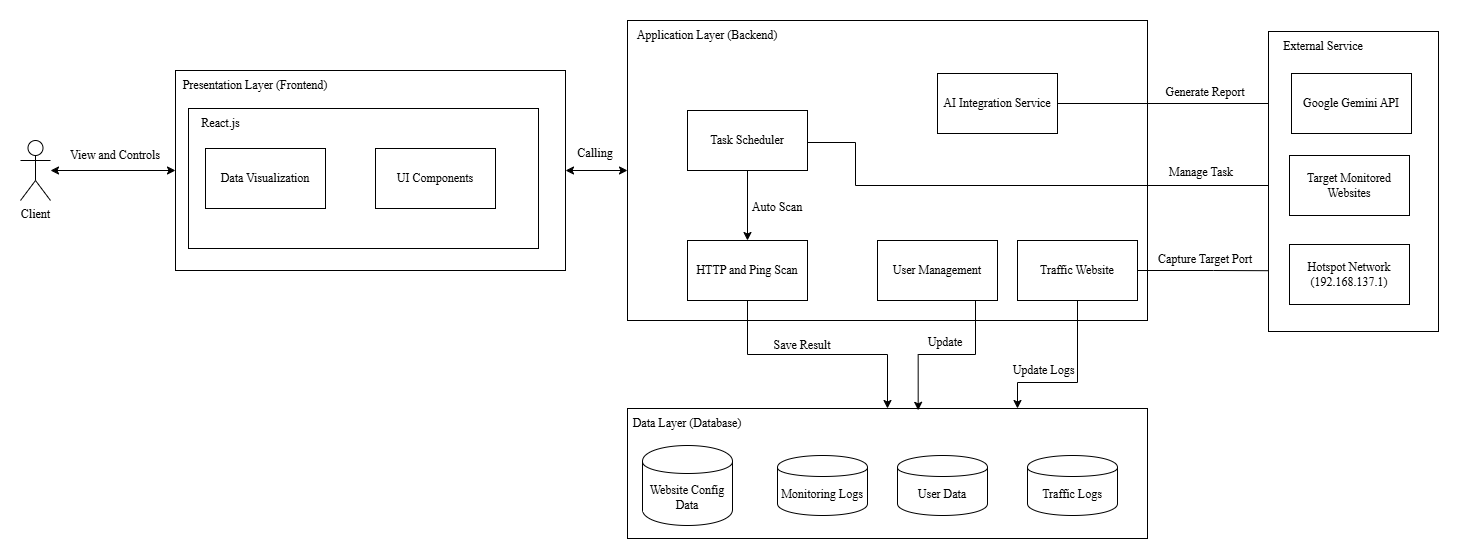

The diagram above was exported from draw.io. Its source (the exported page's mxGraphModel, read from the mxfile embedded in the PNG):
<mxGraphModel dx="1723" dy="2212" grid="1" gridSize="10" guides="1" tooltips="1" connect="1" arrows="1" fold="1" page="1" pageScale="1" pageWidth="827" pageHeight="1169" math="0" shadow="0">
  <root>
    <mxCell id="0" />
    <mxCell id="1" parent="0" />
    <mxCell id="7TagyG2xk9aWggB4OiiX-2" connectable="0" parent="1" style="group" value="" vertex="1">
      <mxGeometry height="210" width="520" x="170" y="-2" as="geometry" />
    </mxCell>
    <mxCell id="k-O7jt0YBrNzfWyHggZO-1" parent="7TagyG2xk9aWggB4OiiX-2" style="rounded=0;whiteSpace=wrap;html=1;fontFamily=Helvetica;fontSize=11;fontColor=default;labelBackgroundColor=default;" value="" vertex="1">
      <mxGeometry height="200" width="390" as="geometry" />
    </mxCell>
    <mxCell id="k-O7jt0YBrNzfWyHggZO-6" parent="7TagyG2xk9aWggB4OiiX-2" style="text;html=1;whiteSpace=wrap;strokeColor=none;fillColor=none;align=center;verticalAlign=middle;rounded=0;fontFamily=Times New Roman;fontSize=12;fontColor=default;labelBackgroundColor=default;" value="Presentation Layer (Frontend)" vertex="1">
      <mxGeometry height="30" width="160" as="geometry" />
    </mxCell>
    <mxCell id="maskI1GlpzTn2Pz2vdWi-14" connectable="0" parent="7TagyG2xk9aWggB4OiiX-2" style="group" value="" vertex="1">
      <mxGeometry height="140" width="460" x="13" y="38" as="geometry" />
    </mxCell>
    <mxCell id="maskI1GlpzTn2Pz2vdWi-11" parent="maskI1GlpzTn2Pz2vdWi-14" style="rounded=0;whiteSpace=wrap;html=1;fontFamily=Helvetica;fontSize=11;fontColor=default;labelBackgroundColor=default;" value="" vertex="1">
      <mxGeometry height="140" width="350" as="geometry" />
    </mxCell>
    <mxCell id="maskI1GlpzTn2Pz2vdWi-13" parent="maskI1GlpzTn2Pz2vdWi-14" style="text;html=1;whiteSpace=wrap;strokeColor=none;fillColor=none;align=center;verticalAlign=middle;rounded=0;fontFamily=Times New Roman;fontSize=12;fontColor=default;labelBackgroundColor=default;" value="React.js" vertex="1">
      <mxGeometry height="30" width="65" as="geometry" />
    </mxCell>
    <mxCell id="maskI1GlpzTn2Pz2vdWi-8" parent="maskI1GlpzTn2Pz2vdWi-14" style="rounded=0;whiteSpace=wrap;html=1;fontFamily=Times New Roman;fontSize=12;fontColor=default;labelBackgroundColor=default;" value="Data Visualization" vertex="1">
      <mxGeometry height="60" width="120" x="17" y="40" as="geometry" />
    </mxCell>
    <mxCell id="maskI1GlpzTn2Pz2vdWi-9" parent="maskI1GlpzTn2Pz2vdWi-14" style="rounded=0;whiteSpace=wrap;html=1;fontFamily=Helvetica;fontSize=11;fontColor=default;labelBackgroundColor=default;" value="&lt;font face=&quot;Times New Roman&quot; style=&quot;font-size: 12px;&quot;&gt;UI Components&lt;/font&gt;" vertex="1">
      <mxGeometry height="60" width="120" x="187" y="40" as="geometry" />
    </mxCell>
    <mxCell id="EhVhzsEswMnYHwqdxRdJ-4" parent="maskI1GlpzTn2Pz2vdWi-14" style="text;html=1;whiteSpace=wrap;strokeColor=none;fillColor=none;align=center;verticalAlign=middle;rounded=0;fontFamily=Helvetica;fontSize=11;fontColor=default;labelBackgroundColor=default;" value="&lt;font face=&quot;Times New Roman&quot; style=&quot;font-size: 12px;&quot;&gt;Calling&lt;/font&gt;" vertex="1">
      <mxGeometry height="30" width="60" x="377" y="30" as="geometry" />
    </mxCell>
    <mxCell id="7TagyG2xk9aWggB4OiiX-3" connectable="0" parent="1" style="group" value="" vertex="1">
      <mxGeometry height="300" width="520" x="622" y="-52" as="geometry" />
    </mxCell>
    <mxCell id="k-O7jt0YBrNzfWyHggZO-5" parent="7TagyG2xk9aWggB4OiiX-3" style="rounded=0;whiteSpace=wrap;html=1;fontFamily=Helvetica;fontSize=11;fontColor=default;labelBackgroundColor=default;" value="" vertex="1">
      <mxGeometry height="300" width="520" as="geometry" />
    </mxCell>
    <mxCell id="7TagyG2xk9aWggB4OiiX-1" parent="7TagyG2xk9aWggB4OiiX-3" style="text;html=1;whiteSpace=wrap;strokeColor=none;fillColor=none;align=center;verticalAlign=middle;rounded=0;fontFamily=Times New Roman;fontSize=12;fontColor=default;labelBackgroundColor=default;" value="Application Layer (Backend)" vertex="1">
      <mxGeometry height="30" width="160" as="geometry" />
    </mxCell>
    <mxCell id="maskI1GlpzTn2Pz2vdWi-29" parent="7TagyG2xk9aWggB4OiiX-3" style="rounded=0;whiteSpace=wrap;html=1;fontFamily=Times New Roman;fontSize=12;fontColor=default;labelBackgroundColor=default;" value="Traffic Website" vertex="1">
      <mxGeometry height="60" width="120" x="390" y="220" as="geometry" />
    </mxCell>
    <mxCell id="maskI1GlpzTn2Pz2vdWi-26" parent="7TagyG2xk9aWggB4OiiX-3" style="rounded=0;whiteSpace=wrap;html=1;fontFamily=Times New Roman;fontSize=12;fontColor=default;labelBackgroundColor=default;" value="User Management" vertex="1">
      <mxGeometry height="60" width="120" x="250" y="220" as="geometry" />
    </mxCell>
    <mxCell id="maskI1GlpzTn2Pz2vdWi-28" parent="7TagyG2xk9aWggB4OiiX-3" style="rounded=0;whiteSpace=wrap;html=1;fontFamily=Times New Roman;fontSize=12;fontColor=default;labelBackgroundColor=default;" value="AI Integration Service" vertex="1">
      <mxGeometry height="60" width="120" x="310" y="53" as="geometry" />
    </mxCell>
    <mxCell id="YJfdblVpeCCUVSgJGsSG-7" edge="1" parent="7TagyG2xk9aWggB4OiiX-3" source="maskI1GlpzTn2Pz2vdWi-27" style="edgeStyle=none;shape=connector;rounded=0;orthogonalLoop=1;jettySize=auto;html=1;entryX=0.5;entryY=0;entryDx=0;entryDy=0;strokeColor=default;align=center;verticalAlign=middle;fontFamily=Helvetica;fontSize=11;fontColor=default;labelBackgroundColor=default;endArrow=classic;endFill=1;" target="maskI1GlpzTn2Pz2vdWi-30">
      <mxGeometry relative="1" as="geometry" />
    </mxCell>
    <mxCell id="maskI1GlpzTn2Pz2vdWi-27" parent="7TagyG2xk9aWggB4OiiX-3" style="rounded=0;whiteSpace=wrap;html=1;fontFamily=Times New Roman;fontSize=12;fontColor=default;labelBackgroundColor=default;" value="Task Scheduler" vertex="1">
      <mxGeometry height="60" width="120" x="60" y="90" as="geometry" />
    </mxCell>
    <mxCell id="maskI1GlpzTn2Pz2vdWi-30" parent="7TagyG2xk9aWggB4OiiX-3" style="rounded=0;whiteSpace=wrap;html=1;fontFamily=Times New Roman;fontSize=12;fontColor=default;labelBackgroundColor=default;" value="HTTP and Ping Scan" vertex="1">
      <mxGeometry height="60" width="120" x="60" y="220" as="geometry" />
    </mxCell>
    <mxCell id="EhVhzsEswMnYHwqdxRdJ-5" parent="7TagyG2xk9aWggB4OiiX-3" style="text;html=1;whiteSpace=wrap;strokeColor=none;fillColor=none;align=center;verticalAlign=middle;rounded=0;fontFamily=Helvetica;fontSize=11;fontColor=default;labelBackgroundColor=default;" value="&lt;font face=&quot;Times New Roman&quot; style=&quot;font-size: 12px;&quot;&gt;Auto Scan&lt;/font&gt;" vertex="1">
      <mxGeometry height="30" width="60" x="120" y="172" as="geometry" />
    </mxCell>
    <mxCell id="maskI1GlpzTn2Pz2vdWi-21" edge="1" parent="1" source="maskI1GlpzTn2Pz2vdWi-6" style="edgeStyle=none;shape=connector;rounded=0;orthogonalLoop=1;jettySize=auto;html=1;entryX=0;entryY=0.5;entryDx=0;entryDy=0;strokeColor=default;align=center;verticalAlign=middle;fontFamily=Helvetica;fontSize=11;fontColor=default;labelBackgroundColor=default;endArrow=classic;endFill=1;startArrow=classic;startFill=1;" target="k-O7jt0YBrNzfWyHggZO-1">
      <mxGeometry relative="1" as="geometry" />
    </mxCell>
    <mxCell id="maskI1GlpzTn2Pz2vdWi-6" parent="1" style="shape=umlActor;verticalLabelPosition=bottom;verticalAlign=top;html=1;outlineConnect=0;fontFamily=Times New Roman;fontSize=12;fontColor=default;labelBackgroundColor=default;" value="Client" vertex="1">
      <mxGeometry height="60" width="30" x="15" y="68" as="geometry" />
    </mxCell>
    <mxCell id="YJfdblVpeCCUVSgJGsSG-2" connectable="0" parent="1" style="group" value="" vertex="1">
      <mxGeometry height="130" width="520" x="622" y="336" as="geometry" />
    </mxCell>
    <mxCell id="maskI1GlpzTn2Pz2vdWi-4" parent="YJfdblVpeCCUVSgJGsSG-2" style="rounded=0;whiteSpace=wrap;html=1;fontFamily=Helvetica;fontSize=11;fontColor=default;labelBackgroundColor=default;container=0;" value="" vertex="1">
      <mxGeometry height="130" width="520" as="geometry" />
    </mxCell>
    <mxCell id="maskI1GlpzTn2Pz2vdWi-5" parent="YJfdblVpeCCUVSgJGsSG-2" style="text;html=1;whiteSpace=wrap;strokeColor=none;fillColor=none;align=center;verticalAlign=middle;rounded=0;fontFamily=Times New Roman;fontSize=12;fontColor=default;labelBackgroundColor=default;container=0;" value="Data Layer (Database)" vertex="1">
      <mxGeometry height="30" width="120" as="geometry" />
    </mxCell>
    <mxCell id="maskI1GlpzTn2Pz2vdWi-18" parent="YJfdblVpeCCUVSgJGsSG-2" style="shape=cylinder;whiteSpace=wrap;html=1;boundedLbl=1;backgroundOutline=1;fontFamily=Times New Roman;fontSize=12;fontColor=default;labelBackgroundColor=default;container=0;" value="Website Config Data" vertex="1">
      <mxGeometry height="80" width="90" x="15" y="37" as="geometry" />
    </mxCell>
    <mxCell id="maskI1GlpzTn2Pz2vdWi-15" parent="YJfdblVpeCCUVSgJGsSG-2" style="shape=cylinder;whiteSpace=wrap;html=1;boundedLbl=1;backgroundOutline=1;fontFamily=Times New Roman;fontSize=12;fontColor=default;labelBackgroundColor=default;container=0;" value="Monitoring Logs" vertex="1">
      <mxGeometry height="60" width="90" x="150" y="47" as="geometry" />
    </mxCell>
    <mxCell id="maskI1GlpzTn2Pz2vdWi-17" parent="YJfdblVpeCCUVSgJGsSG-2" style="shape=cylinder;whiteSpace=wrap;html=1;boundedLbl=1;backgroundOutline=1;fontFamily=Times New Roman;fontSize=12;fontColor=default;labelBackgroundColor=default;container=0;" value="User Data" vertex="1">
      <mxGeometry height="60" width="90" x="270" y="47" as="geometry" />
    </mxCell>
    <mxCell id="maskI1GlpzTn2Pz2vdWi-16" parent="YJfdblVpeCCUVSgJGsSG-2" style="shape=cylinder;whiteSpace=wrap;html=1;boundedLbl=1;backgroundOutline=1;fontFamily=Times New Roman;fontSize=12;fontColor=default;labelBackgroundColor=default;container=0;" value="Traffic Logs" vertex="1">
      <mxGeometry height="60" width="90" x="400" y="47" as="geometry" />
    </mxCell>
    <mxCell id="YJfdblVpeCCUVSgJGsSG-3" edge="1" parent="1" source="k-O7jt0YBrNzfWyHggZO-1" style="edgeStyle=orthogonalEdgeStyle;shape=connector;rounded=0;orthogonalLoop=1;jettySize=auto;html=1;exitX=1;exitY=0.5;exitDx=0;exitDy=0;entryX=0;entryY=0.5;entryDx=0;entryDy=0;strokeColor=default;align=center;verticalAlign=middle;fontFamily=Helvetica;fontSize=11;fontColor=default;labelBackgroundColor=default;endArrow=classic;endFill=1;startArrow=classic;startFill=1;" target="k-O7jt0YBrNzfWyHggZO-5">
      <mxGeometry relative="1" as="geometry" />
    </mxCell>
    <mxCell id="YJfdblVpeCCUVSgJGsSG-5" edge="1" parent="1" source="maskI1GlpzTn2Pz2vdWi-28" style="edgeStyle=none;shape=connector;rounded=0;orthogonalLoop=1;jettySize=auto;html=1;entryX=0;entryY=0.5;entryDx=0;entryDy=0;strokeColor=default;align=center;verticalAlign=middle;fontFamily=Helvetica;fontSize=11;fontColor=default;labelBackgroundColor=default;endArrow=classic;endFill=1;startArrow=none;startFill=0;" target="maskI1GlpzTn2Pz2vdWi-10">
      <mxGeometry relative="1" as="geometry" />
    </mxCell>
    <mxCell id="YJfdblVpeCCUVSgJGsSG-8" edge="1" parent="1" source="maskI1GlpzTn2Pz2vdWi-30" style="edgeStyle=orthogonalEdgeStyle;shape=connector;rounded=0;orthogonalLoop=1;jettySize=auto;html=1;entryX=0.5;entryY=0;entryDx=0;entryDy=0;strokeColor=default;align=center;verticalAlign=middle;fontFamily=Helvetica;fontSize=11;fontColor=default;labelBackgroundColor=default;endArrow=classic;endFill=1;" target="maskI1GlpzTn2Pz2vdWi-4">
      <mxGeometry relative="1" as="geometry" />
    </mxCell>
    <mxCell id="EhVhzsEswMnYHwqdxRdJ-1" edge="1" parent="1" source="maskI1GlpzTn2Pz2vdWi-26" style="edgeStyle=orthogonalEdgeStyle;shape=connector;rounded=0;orthogonalLoop=1;jettySize=auto;html=1;entryX=0.559;entryY=0.014;entryDx=0;entryDy=0;entryPerimeter=0;strokeColor=default;align=center;verticalAlign=middle;fontFamily=Helvetica;fontSize=11;fontColor=default;labelBackgroundColor=default;endArrow=classic;endFill=1;" target="maskI1GlpzTn2Pz2vdWi-4">
      <mxGeometry relative="1" as="geometry">
        <Array as="points">
          <mxPoint x="970" y="282" />
          <mxPoint x="913" y="282" />
        </Array>
      </mxGeometry>
    </mxCell>
    <mxCell id="EhVhzsEswMnYHwqdxRdJ-2" edge="1" parent="1" source="maskI1GlpzTn2Pz2vdWi-29" style="edgeStyle=orthogonalEdgeStyle;shape=connector;rounded=0;orthogonalLoop=1;jettySize=auto;html=1;entryX=0.75;entryY=0;entryDx=0;entryDy=0;strokeColor=default;align=center;verticalAlign=middle;fontFamily=Helvetica;fontSize=11;fontColor=default;labelBackgroundColor=default;endArrow=classic;endFill=1;" target="maskI1GlpzTn2Pz2vdWi-4">
      <mxGeometry relative="1" as="geometry">
        <Array as="points">
          <mxPoint x="1072" y="310" />
          <mxPoint x="1012" y="310" />
        </Array>
      </mxGeometry>
    </mxCell>
    <mxCell id="EhVhzsEswMnYHwqdxRdJ-3" parent="1" style="text;html=1;whiteSpace=wrap;strokeColor=none;fillColor=none;align=center;verticalAlign=middle;rounded=0;fontFamily=Times New Roman;fontSize=12;fontColor=default;labelBackgroundColor=default;" value="View and Controls" vertex="1">
      <mxGeometry height="30" width="100" x="60" y="68" as="geometry" />
    </mxCell>
    <mxCell id="EhVhzsEswMnYHwqdxRdJ-6" parent="1" style="text;html=1;whiteSpace=wrap;strokeColor=none;fillColor=none;align=center;verticalAlign=middle;rounded=0;fontFamily=Helvetica;fontSize=11;fontColor=default;labelBackgroundColor=default;" value="&lt;font face=&quot;Times New Roman&quot; style=&quot;font-size: 12px;&quot;&gt;Save Result&lt;/font&gt;" vertex="1">
      <mxGeometry height="30" width="60" x="767" y="258" as="geometry" />
    </mxCell>
    <mxCell id="EhVhzsEswMnYHwqdxRdJ-7" parent="1" style="text;html=1;whiteSpace=wrap;strokeColor=none;fillColor=none;align=center;verticalAlign=middle;rounded=0;fontFamily=Helvetica;fontSize=11;fontColor=default;labelBackgroundColor=default;" value="&lt;font face=&quot;Times New Roman&quot; style=&quot;font-size: 12px;&quot;&gt;Update&lt;/font&gt;" vertex="1">
      <mxGeometry height="30" width="60" x="910" y="255" as="geometry" />
    </mxCell>
    <mxCell id="EhVhzsEswMnYHwqdxRdJ-8" parent="1" style="text;html=1;whiteSpace=wrap;strokeColor=none;fillColor=none;align=center;verticalAlign=middle;rounded=0;fontFamily=Helvetica;fontSize=11;fontColor=default;labelBackgroundColor=default;" value="&lt;font face=&quot;Times New Roman&quot; style=&quot;font-size: 12px;&quot;&gt;Generate Report&lt;/font&gt;" vertex="1">
      <mxGeometry height="30" width="100" x="1150" y="5" as="geometry" />
    </mxCell>
    <mxCell id="EhVhzsEswMnYHwqdxRdJ-9" edge="1" parent="1" source="maskI1GlpzTn2Pz2vdWi-29" style="edgeStyle=orthogonalEdgeStyle;shape=connector;rounded=0;orthogonalLoop=1;jettySize=auto;html=1;entryX=0.009;entryY=0.438;entryDx=0;entryDy=0;entryPerimeter=0;strokeColor=default;align=center;verticalAlign=middle;fontFamily=Helvetica;fontSize=11;fontColor=default;labelBackgroundColor=default;endArrow=classic;endFill=1;" target="maskI1GlpzTn2Pz2vdWi-22">
      <mxGeometry relative="1" as="geometry" />
    </mxCell>
    <mxCell id="EhVhzsEswMnYHwqdxRdJ-12" edge="1" parent="1" source="maskI1GlpzTn2Pz2vdWi-27" style="edgeStyle=orthogonalEdgeStyle;shape=connector;rounded=0;orthogonalLoop=1;jettySize=auto;html=1;entryX=0;entryY=0.5;entryDx=0;entryDy=0;strokeColor=default;align=center;verticalAlign=middle;fontFamily=Helvetica;fontSize=11;fontColor=default;labelBackgroundColor=default;endArrow=classic;endFill=1;" target="maskI1GlpzTn2Pz2vdWi-23">
      <mxGeometry relative="1" as="geometry">
        <Array as="points">
          <mxPoint x="850" y="70" />
          <mxPoint x="850" y="113" />
        </Array>
      </mxGeometry>
    </mxCell>
    <mxCell id="EhVhzsEswMnYHwqdxRdJ-14" parent="1" style="text;html=1;whiteSpace=wrap;strokeColor=none;fillColor=none;align=center;verticalAlign=middle;rounded=0;fontFamily=Helvetica;fontSize=11;fontColor=default;labelBackgroundColor=default;" value="&lt;font face=&quot;Times New Roman&quot; style=&quot;font-size: 12px;&quot;&gt;Manage Task&lt;/font&gt;" vertex="1">
      <mxGeometry height="30" width="100" x="1146" y="85" as="geometry" />
    </mxCell>
    <mxCell id="EhVhzsEswMnYHwqdxRdJ-15" parent="1" style="text;html=1;whiteSpace=wrap;strokeColor=none;fillColor=none;align=center;verticalAlign=middle;rounded=0;fontFamily=Helvetica;fontSize=11;fontColor=default;labelBackgroundColor=default;" value="&lt;font face=&quot;Times New Roman&quot; style=&quot;font-size: 12px;&quot;&gt;Capture Target Port&lt;/font&gt;" vertex="1">
      <mxGeometry height="30" width="100" x="1150" y="172" as="geometry" />
    </mxCell>
    <mxCell id="k-O7jt0YBrNzfWyHggZO-3" parent="1" style="rounded=0;whiteSpace=wrap;html=1;fontFamily=Helvetica;fontSize=11;fontColor=default;labelBackgroundColor=default;" value="" vertex="1">
      <mxGeometry height="300" width="170" x="1263" y="-41" as="geometry" />
    </mxCell>
    <mxCell id="maskI1GlpzTn2Pz2vdWi-1" parent="1" style="text;html=1;whiteSpace=wrap;strokeColor=none;fillColor=none;align=center;verticalAlign=middle;rounded=0;fontFamily=Times New Roman;fontSize=12;fontColor=default;labelBackgroundColor=default;" value="External Service" vertex="1">
      <mxGeometry height="30" width="110" x="1263" y="-41" as="geometry" />
    </mxCell>
    <mxCell id="maskI1GlpzTn2Pz2vdWi-22" parent="1" style="rounded=0;whiteSpace=wrap;html=1;fontFamily=Times New Roman;fontSize=12;fontColor=default;labelBackgroundColor=default;" value="Hotspot Network (192.168.137.1)" vertex="1">
      <mxGeometry height="60" width="120" x="1284" y="172" as="geometry" />
    </mxCell>
    <mxCell id="maskI1GlpzTn2Pz2vdWi-23" parent="1" style="rounded=0;whiteSpace=wrap;html=1;fontFamily=Times New Roman;fontSize=12;fontColor=default;labelBackgroundColor=default;" value="Target Monitored Websites" vertex="1">
      <mxGeometry height="60" width="120" x="1284" y="83" as="geometry" />
    </mxCell>
    <mxCell id="maskI1GlpzTn2Pz2vdWi-10" parent="1" style="rounded=0;whiteSpace=wrap;html=1;fontFamily=Times New Roman;fontSize=12;fontColor=default;labelBackgroundColor=default;" value="Google Gemini API" vertex="1">
      <mxGeometry height="60" width="120" x="1286" y="1" as="geometry" />
    </mxCell>
    <mxCell id="EhVhzsEswMnYHwqdxRdJ-16" parent="1" style="text;html=1;whiteSpace=wrap;strokeColor=none;fillColor=none;align=center;verticalAlign=middle;rounded=0;fontFamily=Helvetica;fontSize=11;fontColor=default;labelBackgroundColor=default;" value="&lt;font face=&quot;Times New Roman&quot; style=&quot;font-size: 12px;&quot;&gt;Update Logs&lt;/font&gt;" vertex="1">
      <mxGeometry height="30" width="79" x="999" y="283" as="geometry" />
    </mxCell>
  </root>
</mxGraphModel>